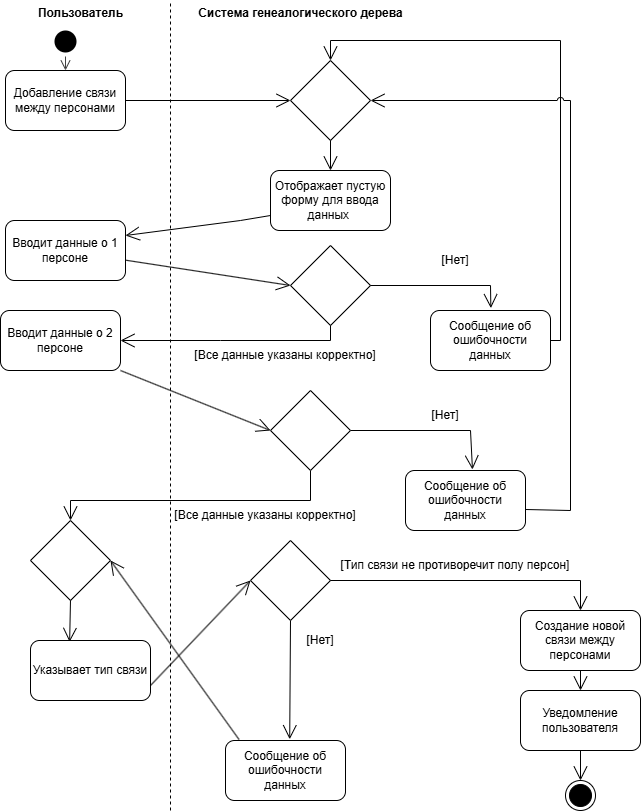

The diagram above was exported from draw.io. Its source (the exported page's mxGraphModel, read from the mxfile embedded in the PNG):
<mxGraphModel dx="1395" dy="888" grid="1" gridSize="10" guides="1" tooltips="1" connect="1" arrows="1" fold="1" page="1" pageScale="1" pageWidth="1100" pageHeight="850" math="0" shadow="0">
  <root>
    <mxCell id="0" />
    <mxCell id="1" parent="0" />
    <mxCell id="XTBzalapVHw_kVNB5Hhz-1" value="" style="endArrow=none;dashed=1;html=1;rounded=0;" parent="1" edge="1">
      <mxGeometry width="50" height="50" relative="1" as="geometry">
        <mxPoint x="400" y="910" as="sourcePoint" />
        <mxPoint x="400" y="100" as="targetPoint" />
      </mxGeometry>
    </mxCell>
    <mxCell id="XTBzalapVHw_kVNB5Hhz-2" value="Пользователь" style="text;align=center;fontStyle=1;verticalAlign=middle;spacingLeft=3;spacingRight=3;strokeColor=none;rotatable=0;points=[[0,0.5],[1,0.5]];portConstraint=eastwest;html=1;" parent="1" vertex="1">
      <mxGeometry x="270" y="100" width="80" height="26" as="geometry" />
    </mxCell>
    <mxCell id="XTBzalapVHw_kVNB5Hhz-3" value="Система генеалогического дерева" style="text;align=center;fontStyle=1;verticalAlign=middle;spacingLeft=3;spacingRight=3;strokeColor=none;rotatable=0;points=[[0,0.5],[1,0.5]];portConstraint=eastwest;html=1;" parent="1" vertex="1">
      <mxGeometry x="490" y="100" width="80" height="26" as="geometry" />
    </mxCell>
    <mxCell id="XTBzalapVHw_kVNB5Hhz-4" value="" style="ellipse;html=1;shape=startState;fillColor=#000000;strokeColor=none;" parent="1" vertex="1">
      <mxGeometry x="280" y="126" width="30" height="30" as="geometry" />
    </mxCell>
    <mxCell id="XTBzalapVHw_kVNB5Hhz-5" value="" style="edgeStyle=orthogonalEdgeStyle;html=1;verticalAlign=bottom;endArrow=open;endSize=8;strokeColor=#404040;rounded=0;entryX=0.5;entryY=0;entryDx=0;entryDy=0;" parent="1" source="XTBzalapVHw_kVNB5Hhz-4" edge="1" target="XTBzalapVHw_kVNB5Hhz-6">
      <mxGeometry relative="1" as="geometry">
        <mxPoint x="295" y="190" as="targetPoint" />
      </mxGeometry>
    </mxCell>
    <mxCell id="XTBzalapVHw_kVNB5Hhz-6" value="Добавление связи между персонами" style="rounded=1;whiteSpace=wrap;html=1;" parent="1" vertex="1">
      <mxGeometry x="235" y="170" width="120" height="60" as="geometry" />
    </mxCell>
    <mxCell id="XTBzalapVHw_kVNB5Hhz-7" value="" style="endArrow=open;endFill=1;endSize=12;html=1;rounded=0;exitX=1;exitY=0.5;exitDx=0;exitDy=0;" parent="1" source="XTBzalapVHw_kVNB5Hhz-6" edge="1">
      <mxGeometry width="160" relative="1" as="geometry">
        <mxPoint x="360" y="270" as="sourcePoint" />
        <mxPoint x="520" y="200" as="targetPoint" />
      </mxGeometry>
    </mxCell>
    <mxCell id="XTBzalapVHw_kVNB5Hhz-8" value="&lt;span style=&quot;line-height: 107%;&quot;&gt;Отображает пустую форму для ввода данных&amp;nbsp;&lt;/span&gt;" style="rounded=1;whiteSpace=wrap;html=1;strokeColor=default;align=center;verticalAlign=middle;fontFamily=Helvetica;fontSize=12;fontColor=default;fillColor=default;" parent="1" vertex="1">
      <mxGeometry x="500" y="270" width="120" height="60" as="geometry" />
    </mxCell>
    <mxCell id="XTBzalapVHw_kVNB5Hhz-9" value="" style="endArrow=open;endFill=1;endSize=12;html=1;rounded=0;exitX=0;exitY=0.75;exitDx=0;exitDy=0;entryX=1;entryY=0.25;entryDx=0;entryDy=0;" parent="1" source="XTBzalapVHw_kVNB5Hhz-8" target="XTBzalapVHw_kVNB5Hhz-10" edge="1">
      <mxGeometry width="160" relative="1" as="geometry">
        <mxPoint x="365" y="270" as="sourcePoint" />
        <mxPoint x="370" y="330" as="targetPoint" />
        <Array as="points">
          <mxPoint x="470" y="320" />
        </Array>
      </mxGeometry>
    </mxCell>
    <mxCell id="XTBzalapVHw_kVNB5Hhz-10" value="Вводит данные о 1 персоне" style="rounded=1;whiteSpace=wrap;html=1;" parent="1" vertex="1">
      <mxGeometry x="235" y="320" width="120" height="60" as="geometry" />
    </mxCell>
    <mxCell id="XTBzalapVHw_kVNB5Hhz-11" value="" style="rhombus;whiteSpace=wrap;html=1;" parent="1" vertex="1">
      <mxGeometry x="520" y="345" width="80" height="80" as="geometry" />
    </mxCell>
    <mxCell id="XTBzalapVHw_kVNB5Hhz-12" value="" style="endArrow=open;endFill=1;endSize=12;html=1;rounded=0;exitX=1;exitY=0.661;exitDx=0;exitDy=0;entryX=0;entryY=0.5;entryDx=0;entryDy=0;exitPerimeter=0;" parent="1" source="XTBzalapVHw_kVNB5Hhz-10" target="XTBzalapVHw_kVNB5Hhz-11" edge="1">
      <mxGeometry width="160" relative="1" as="geometry">
        <mxPoint x="490" y="285" as="sourcePoint" />
        <mxPoint x="365" y="345" as="targetPoint" />
      </mxGeometry>
    </mxCell>
    <mxCell id="XTBzalapVHw_kVNB5Hhz-13" value="" style="endArrow=open;endFill=1;endSize=12;html=1;rounded=0;exitX=0.5;exitY=1;exitDx=0;exitDy=0;entryX=1;entryY=0.5;entryDx=0;entryDy=0;" parent="1" source="XTBzalapVHw_kVNB5Hhz-11" target="XTBzalapVHw_kVNB5Hhz-25" edge="1">
      <mxGeometry width="160" relative="1" as="geometry">
        <mxPoint x="500" y="295" as="sourcePoint" />
        <mxPoint x="790" y="450" as="targetPoint" />
        <Array as="points">
          <mxPoint x="560" y="440" />
          <mxPoint x="450" y="440" />
        </Array>
      </mxGeometry>
    </mxCell>
    <mxCell id="XTBzalapVHw_kVNB5Hhz-14" value="[Все данные указаны корректно]" style="text;html=1;align=center;verticalAlign=middle;whiteSpace=wrap;rounded=0;" parent="1" vertex="1">
      <mxGeometry x="420" y="440" width="190" height="30" as="geometry" />
    </mxCell>
    <mxCell id="XTBzalapVHw_kVNB5Hhz-15" value="" style="endArrow=open;endFill=1;endSize=12;html=1;rounded=0;exitX=1;exitY=0.5;exitDx=0;exitDy=0;entryX=0.503;entryY=-0.04;entryDx=0;entryDy=0;entryPerimeter=0;" parent="1" source="XTBzalapVHw_kVNB5Hhz-11" target="XTBzalapVHw_kVNB5Hhz-17" edge="1">
      <mxGeometry width="160" relative="1" as="geometry">
        <mxPoint x="750" y="410" as="sourcePoint" />
        <mxPoint x="750" y="490" as="targetPoint" />
        <Array as="points">
          <mxPoint x="720" y="385" />
        </Array>
      </mxGeometry>
    </mxCell>
    <mxCell id="XTBzalapVHw_kVNB5Hhz-16" value="[Нет]" style="text;html=1;align=center;verticalAlign=middle;whiteSpace=wrap;rounded=0;" parent="1" vertex="1">
      <mxGeometry x="590" y="345" width="190" height="30" as="geometry" />
    </mxCell>
    <mxCell id="XTBzalapVHw_kVNB5Hhz-17" value="Сообщение об ошибочности данных" style="rounded=1;whiteSpace=wrap;html=1;" parent="1" vertex="1">
      <mxGeometry x="660" y="410" width="120" height="60" as="geometry" />
    </mxCell>
    <mxCell id="XTBzalapVHw_kVNB5Hhz-18" value="Создание новой связи между персонами" style="rounded=1;whiteSpace=wrap;html=1;" parent="1" vertex="1">
      <mxGeometry x="750" y="710" width="120" height="60" as="geometry" />
    </mxCell>
    <mxCell id="XTBzalapVHw_kVNB5Hhz-19" value="Уведомление пользователя" style="rounded=1;whiteSpace=wrap;html=1;" parent="1" vertex="1">
      <mxGeometry x="750" y="790" width="120" height="60" as="geometry" />
    </mxCell>
    <mxCell id="XTBzalapVHw_kVNB5Hhz-20" value="" style="endArrow=open;endFill=1;endSize=12;html=1;rounded=0;exitX=0.5;exitY=1;exitDx=0;exitDy=0;entryX=0.5;entryY=0;entryDx=0;entryDy=0;" parent="1" source="XTBzalapVHw_kVNB5Hhz-18" target="XTBzalapVHw_kVNB5Hhz-19" edge="1">
      <mxGeometry width="160" relative="1" as="geometry">
        <mxPoint x="595" y="770" as="sourcePoint" />
        <mxPoint x="595" y="850" as="targetPoint" />
      </mxGeometry>
    </mxCell>
    <mxCell id="XTBzalapVHw_kVNB5Hhz-22" value="" style="endArrow=open;endFill=1;endSize=12;html=1;rounded=0;exitX=1;exitY=0.5;exitDx=0;exitDy=0;entryX=0.5;entryY=0;entryDx=0;entryDy=0;" parent="1" source="XTBzalapVHw_kVNB5Hhz-17" target="sm5Va5TrxT0xZyXASgT8-1" edge="1">
      <mxGeometry width="160" relative="1" as="geometry">
        <mxPoint x="725" y="330" as="sourcePoint" />
        <mxPoint x="715" y="490" as="targetPoint" />
        <Array as="points">
          <mxPoint x="790" y="440" />
          <mxPoint x="790" y="140" />
          <mxPoint x="560" y="140" />
        </Array>
      </mxGeometry>
    </mxCell>
    <mxCell id="XTBzalapVHw_kVNB5Hhz-23" value="" style="ellipse;html=1;shape=endState;fillColor=#000000;strokeColor=default;" parent="1" vertex="1">
      <mxGeometry x="795" y="880" width="30" height="30" as="geometry" />
    </mxCell>
    <mxCell id="XTBzalapVHw_kVNB5Hhz-24" value="" style="endArrow=open;endFill=1;endSize=12;html=1;rounded=0;entryX=0.5;entryY=0;entryDx=0;entryDy=0;" parent="1" edge="1">
      <mxGeometry width="160" relative="1" as="geometry">
        <mxPoint x="810" y="850" as="sourcePoint" />
        <mxPoint x="810" y="880" as="targetPoint" />
      </mxGeometry>
    </mxCell>
    <mxCell id="XTBzalapVHw_kVNB5Hhz-25" value="Вводит данные о 2 персоне" style="rounded=1;whiteSpace=wrap;html=1;" parent="1" vertex="1">
      <mxGeometry x="230" y="410" width="120" height="60" as="geometry" />
    </mxCell>
    <mxCell id="XTBzalapVHw_kVNB5Hhz-32" value="" style="endArrow=open;endFill=1;endSize=12;html=1;rounded=0;entryX=0;entryY=0.5;entryDx=0;entryDy=0;" parent="1" edge="1">
      <mxGeometry width="160" relative="1" as="geometry">
        <mxPoint x="350" y="470" as="sourcePoint" />
        <mxPoint x="500" y="530" as="targetPoint" />
      </mxGeometry>
    </mxCell>
    <mxCell id="XTBzalapVHw_kVNB5Hhz-33" value="" style="endArrow=open;endFill=1;endSize=12;html=1;rounded=0;exitX=0.5;exitY=1;exitDx=0;exitDy=0;entryX=0.5;entryY=0;entryDx=0;entryDy=0;" parent="1" edge="1" target="sm5Va5TrxT0xZyXASgT8-3">
      <mxGeometry width="160" relative="1" as="geometry">
        <mxPoint x="540" y="570" as="sourcePoint" />
        <mxPoint x="330" y="610" as="targetPoint" />
        <Array as="points">
          <mxPoint x="540" y="600" />
          <mxPoint x="300" y="600" />
        </Array>
      </mxGeometry>
    </mxCell>
    <mxCell id="XTBzalapVHw_kVNB5Hhz-34" value="[Все данные указаны корректно]" style="text;html=1;align=center;verticalAlign=middle;whiteSpace=wrap;rounded=0;" parent="1" vertex="1">
      <mxGeometry x="400" y="600" width="190" height="30" as="geometry" />
    </mxCell>
    <mxCell id="XTBzalapVHw_kVNB5Hhz-35" value="" style="endArrow=open;endFill=1;endSize=12;html=1;rounded=0;exitX=1;exitY=0.5;exitDx=0;exitDy=0;entryX=0.558;entryY=-0.017;entryDx=0;entryDy=0;entryPerimeter=0;" parent="1" target="XTBzalapVHw_kVNB5Hhz-37" edge="1">
      <mxGeometry width="160" relative="1" as="geometry">
        <mxPoint x="580" y="530" as="sourcePoint" />
        <mxPoint x="730" y="660" as="targetPoint" />
        <Array as="points">
          <mxPoint x="700" y="530" />
        </Array>
      </mxGeometry>
    </mxCell>
    <mxCell id="XTBzalapVHw_kVNB5Hhz-36" value="[Нет]" style="text;html=1;align=center;verticalAlign=middle;whiteSpace=wrap;rounded=0;" parent="1" vertex="1">
      <mxGeometry x="580" y="500" width="190" height="30" as="geometry" />
    </mxCell>
    <mxCell id="XTBzalapVHw_kVNB5Hhz-37" value="Сообщение об ошибочности данных" style="rounded=1;whiteSpace=wrap;html=1;" parent="1" vertex="1">
      <mxGeometry x="635" y="570" width="120" height="60" as="geometry" />
    </mxCell>
    <mxCell id="XTBzalapVHw_kVNB5Hhz-38" value="" style="rhombus;whiteSpace=wrap;html=1;" parent="1" vertex="1">
      <mxGeometry x="500" y="490" width="80" height="80" as="geometry" />
    </mxCell>
    <mxCell id="XTBzalapVHw_kVNB5Hhz-39" value="" style="endArrow=open;endFill=1;endSize=12;html=1;rounded=0;exitX=1;exitY=0.65;exitDx=0;exitDy=0;entryX=1;entryY=0.5;entryDx=0;entryDy=0;exitPerimeter=0;startArrow=none;startFill=0;jumpStyle=arc;" parent="1" source="XTBzalapVHw_kVNB5Hhz-37" target="sm5Va5TrxT0xZyXASgT8-1" edge="1">
      <mxGeometry width="160" relative="1" as="geometry">
        <mxPoint x="785" y="440" as="sourcePoint" />
        <mxPoint x="610" y="270" as="targetPoint" />
        <Array as="points">
          <mxPoint x="800" y="610" />
          <mxPoint x="800" y="200" />
        </Array>
      </mxGeometry>
    </mxCell>
    <mxCell id="XTBzalapVHw_kVNB5Hhz-40" value="Указывает тип связи" style="rounded=1;whiteSpace=wrap;html=1;" parent="1" vertex="1">
      <mxGeometry x="260" y="740" width="120" height="60" as="geometry" />
    </mxCell>
    <mxCell id="XTBzalapVHw_kVNB5Hhz-41" value="" style="endArrow=open;endFill=1;endSize=12;html=1;rounded=0;exitX=0.5;exitY=1;exitDx=0;exitDy=0;entryX=0.535;entryY=-0.021;entryDx=0;entryDy=0;entryPerimeter=0;" parent="1" source="XTBzalapVHw_kVNB5Hhz-44" target="XTBzalapVHw_kVNB5Hhz-43" edge="1">
      <mxGeometry width="160" relative="1" as="geometry">
        <mxPoint x="570" y="690" as="sourcePoint" />
        <mxPoint x="720" y="820" as="targetPoint" />
        <Array as="points" />
      </mxGeometry>
    </mxCell>
    <mxCell id="XTBzalapVHw_kVNB5Hhz-42" value="[Нет]" style="text;html=1;align=center;verticalAlign=middle;whiteSpace=wrap;rounded=0;" parent="1" vertex="1">
      <mxGeometry x="455" y="725" width="190" height="30" as="geometry" />
    </mxCell>
    <mxCell id="XTBzalapVHw_kVNB5Hhz-43" value="Сообщение об ошибочности данных" style="rounded=1;whiteSpace=wrap;html=1;" parent="1" vertex="1">
      <mxGeometry x="455" y="840" width="120" height="60" as="geometry" />
    </mxCell>
    <mxCell id="XTBzalapVHw_kVNB5Hhz-44" value="" style="rhombus;whiteSpace=wrap;html=1;" parent="1" vertex="1">
      <mxGeometry x="480" y="640" width="80" height="80" as="geometry" />
    </mxCell>
    <mxCell id="XTBzalapVHw_kVNB5Hhz-47" value="" style="endArrow=open;endFill=1;endSize=12;html=1;rounded=0;exitX=1;exitY=0.75;exitDx=0;exitDy=0;entryX=0;entryY=0.5;entryDx=0;entryDy=0;" parent="1" source="XTBzalapVHw_kVNB5Hhz-40" target="XTBzalapVHw_kVNB5Hhz-44" edge="1">
      <mxGeometry width="160" relative="1" as="geometry">
        <mxPoint x="240" y="750" as="sourcePoint" />
        <mxPoint x="400" y="750" as="targetPoint" />
      </mxGeometry>
    </mxCell>
    <mxCell id="XTBzalapVHw_kVNB5Hhz-49" value="" style="endArrow=open;endFill=1;endSize=12;html=1;rounded=0;exitX=1;exitY=0.5;exitDx=0;exitDy=0;entryX=0.5;entryY=0;entryDx=0;entryDy=0;" parent="1" source="XTBzalapVHw_kVNB5Hhz-44" target="XTBzalapVHw_kVNB5Hhz-18" edge="1">
      <mxGeometry width="160" relative="1" as="geometry">
        <mxPoint x="340" y="635" as="sourcePoint" />
        <mxPoint x="810" y="750" as="targetPoint" />
        <Array as="points">
          <mxPoint x="810" y="680" />
        </Array>
      </mxGeometry>
    </mxCell>
    <mxCell id="XTBzalapVHw_kVNB5Hhz-50" value="[Тип связи не противоречит полу персон]" style="text;html=1;align=center;verticalAlign=middle;whiteSpace=wrap;rounded=0;" parent="1" vertex="1">
      <mxGeometry x="560" y="650" width="250" height="30" as="geometry" />
    </mxCell>
    <mxCell id="XTBzalapVHw_kVNB5Hhz-58" value="" style="endArrow=open;endFill=1;endSize=12;html=1;rounded=0;exitX=0.113;exitY=-0.016;exitDx=0;exitDy=0;exitPerimeter=0;entryX=1;entryY=0.5;entryDx=0;entryDy=0;" parent="1" source="XTBzalapVHw_kVNB5Hhz-43" edge="1" target="sm5Va5TrxT0xZyXASgT8-3">
      <mxGeometry width="160" relative="1" as="geometry">
        <mxPoint x="520" y="820" as="sourcePoint" />
        <mxPoint x="330" y="630" as="targetPoint" />
      </mxGeometry>
    </mxCell>
    <mxCell id="sm5Va5TrxT0xZyXASgT8-1" value="" style="rhombus;whiteSpace=wrap;html=1;" vertex="1" parent="1">
      <mxGeometry x="520" y="160" width="80" height="80" as="geometry" />
    </mxCell>
    <mxCell id="sm5Va5TrxT0xZyXASgT8-2" value="" style="endArrow=open;endFill=1;endSize=12;html=1;rounded=0;exitX=0.5;exitY=1;exitDx=0;exitDy=0;entryX=0.5;entryY=0;entryDx=0;entryDy=0;" edge="1" parent="1" source="sm5Va5TrxT0xZyXASgT8-1" target="XTBzalapVHw_kVNB5Hhz-8">
      <mxGeometry width="160" relative="1" as="geometry">
        <mxPoint x="510" y="325" as="sourcePoint" />
        <mxPoint x="365" y="345" as="targetPoint" />
        <Array as="points" />
      </mxGeometry>
    </mxCell>
    <mxCell id="sm5Va5TrxT0xZyXASgT8-3" value="" style="rhombus;whiteSpace=wrap;html=1;" vertex="1" parent="1">
      <mxGeometry x="260" y="620" width="80" height="80" as="geometry" />
    </mxCell>
    <mxCell id="sm5Va5TrxT0xZyXASgT8-4" value="" style="endArrow=open;endFill=1;endSize=12;html=1;rounded=0;exitX=0.5;exitY=1;exitDx=0;exitDy=0;entryX=0.326;entryY=0.024;entryDx=0;entryDy=0;entryPerimeter=0;" edge="1" parent="1" source="sm5Va5TrxT0xZyXASgT8-3" target="XTBzalapVHw_kVNB5Hhz-40">
      <mxGeometry width="160" relative="1" as="geometry">
        <mxPoint x="479" y="769" as="sourcePoint" />
        <mxPoint x="350" y="670" as="targetPoint" />
      </mxGeometry>
    </mxCell>
  </root>
</mxGraphModel>